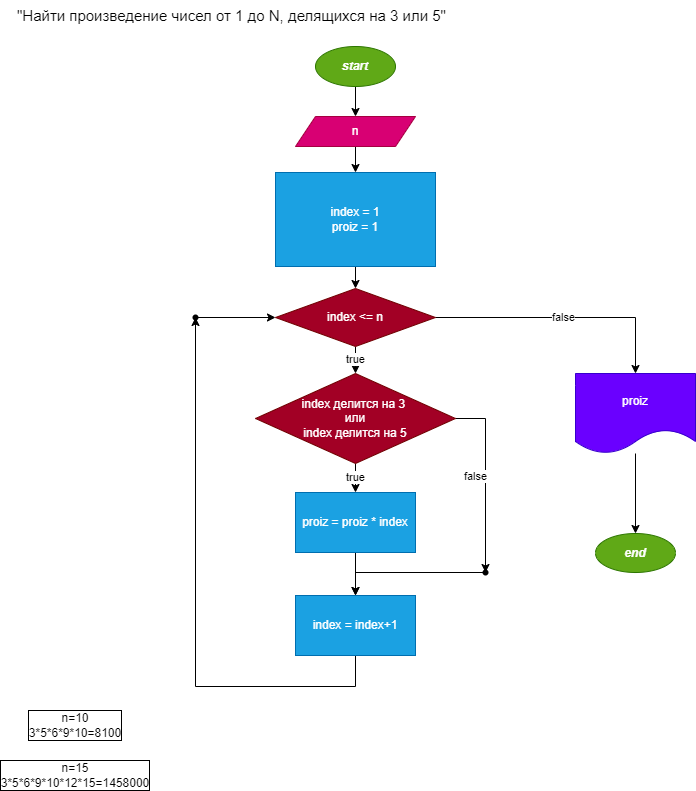

The diagram above was exported from draw.io. Its source (the exported page's mxGraphModel, read from the mxfile embedded in the PNG):
<mxGraphModel dx="478" dy="179" grid="1" gridSize="10" guides="1" tooltips="1" connect="1" arrows="1" fold="1" page="1" pageScale="1" pageWidth="850" pageHeight="1100" math="0" shadow="0">
  <root>
    <mxCell id="0" />
    <mxCell id="1" parent="0" />
    <mxCell id="3" value="" style="edgeStyle=orthogonalEdgeStyle;rounded=0;orthogonalLoop=1;jettySize=auto;html=1;" edge="1" parent="1" source="4" target="6">
      <mxGeometry relative="1" as="geometry" />
    </mxCell>
    <mxCell id="4" value="start" style="ellipse;whiteSpace=wrap;html=1;fillColor=#60a917;fontColor=#ffffff;strokeColor=#2D7600;fontStyle=3" vertex="1" parent="1">
      <mxGeometry x="320" y="66" width="80" height="40" as="geometry" />
    </mxCell>
    <mxCell id="5" value="" style="edgeStyle=orthogonalEdgeStyle;rounded=0;orthogonalLoop=1;jettySize=auto;html=1;" edge="1" parent="1" source="6" target="8">
      <mxGeometry relative="1" as="geometry" />
    </mxCell>
    <mxCell id="6" value="n" style="shape=parallelogram;perimeter=parallelogramPerimeter;whiteSpace=wrap;html=1;fixedSize=1;fillColor=#d80073;fontColor=#ffffff;strokeColor=#A50040;" vertex="1" parent="1">
      <mxGeometry x="300" y="136" width="120" height="30" as="geometry" />
    </mxCell>
    <mxCell id="7" value="" style="edgeStyle=orthogonalEdgeStyle;rounded=0;orthogonalLoop=1;jettySize=auto;html=1;exitX=0.5;exitY=1;exitDx=0;exitDy=0;" edge="1" parent="1" source="8" target="11">
      <mxGeometry relative="1" as="geometry">
        <mxPoint x="360" y="293" as="sourcePoint" />
      </mxGeometry>
    </mxCell>
    <mxCell id="8" value="index = 1&lt;br style=&quot;border-color: var(--border-color);&quot;&gt;proiz = 1" style="whiteSpace=wrap;html=1;fillColor=#1ba1e2;fontColor=#ffffff;strokeColor=#006EAF;" vertex="1" parent="1">
      <mxGeometry x="280" y="192" width="160" height="94" as="geometry" />
    </mxCell>
    <mxCell id="9" value="true" style="edgeStyle=orthogonalEdgeStyle;rounded=0;orthogonalLoop=1;jettySize=auto;html=1;" edge="1" parent="1" source="11" target="14">
      <mxGeometry relative="1" as="geometry" />
    </mxCell>
    <mxCell id="10" value="false" style="edgeStyle=orthogonalEdgeStyle;rounded=0;orthogonalLoop=1;jettySize=auto;html=1;" edge="1" parent="1" source="11" target="24">
      <mxGeometry relative="1" as="geometry" />
    </mxCell>
    <mxCell id="11" value="index &amp;lt;= n" style="rhombus;whiteSpace=wrap;html=1;fillColor=#a20025;fontColor=#ffffff;strokeColor=#6F0000;" vertex="1" parent="1">
      <mxGeometry x="280" y="308" width="160" height="58" as="geometry" />
    </mxCell>
    <mxCell id="12" value="true" style="edgeStyle=orthogonalEdgeStyle;rounded=0;orthogonalLoop=1;jettySize=auto;html=1;" edge="1" parent="1" source="14" target="16">
      <mxGeometry relative="1" as="geometry" />
    </mxCell>
    <mxCell id="13" value="false" style="edgeStyle=orthogonalEdgeStyle;rounded=0;orthogonalLoop=1;jettySize=auto;html=1;" edge="1" parent="1" source="14" target="20">
      <mxGeometry x="-0.0435" y="-10" relative="1" as="geometry">
        <mxPoint as="offset" />
      </mxGeometry>
    </mxCell>
    <mxCell id="14" value="index делится на 3&amp;nbsp;&lt;br&gt;или&lt;br&gt;index делится на 5" style="rhombus;whiteSpace=wrap;html=1;fillColor=#a20025;fontColor=#ffffff;strokeColor=#6F0000;" vertex="1" parent="1">
      <mxGeometry x="260" y="393" width="200" height="90" as="geometry" />
    </mxCell>
    <mxCell id="15" value="" style="edgeStyle=orthogonalEdgeStyle;rounded=0;orthogonalLoop=1;jettySize=auto;html=1;" edge="1" parent="1" source="16" target="18">
      <mxGeometry relative="1" as="geometry" />
    </mxCell>
    <mxCell id="16" value="proiz = proiz * index" style="whiteSpace=wrap;html=1;fillColor=#1ba1e2;fontColor=#ffffff;strokeColor=#006EAF;" vertex="1" parent="1">
      <mxGeometry x="300" y="512" width="120" height="60" as="geometry" />
    </mxCell>
    <mxCell id="17" value="" style="edgeStyle=orthogonalEdgeStyle;rounded=0;orthogonalLoop=1;jettySize=auto;html=1;" edge="1" parent="1" source="18" target="22">
      <mxGeometry relative="1" as="geometry">
        <Array as="points">
          <mxPoint x="360" y="706" />
          <mxPoint x="200" y="706" />
        </Array>
      </mxGeometry>
    </mxCell>
    <mxCell id="18" value="index = index+1" style="whiteSpace=wrap;html=1;fillColor=#1ba1e2;fontColor=#ffffff;strokeColor=#006EAF;" vertex="1" parent="1">
      <mxGeometry x="300" y="615" width="120" height="60" as="geometry" />
    </mxCell>
    <mxCell id="19" value="" style="edgeStyle=orthogonalEdgeStyle;rounded=0;orthogonalLoop=1;jettySize=auto;html=1;" edge="1" parent="1" source="20" target="18">
      <mxGeometry relative="1" as="geometry" />
    </mxCell>
    <mxCell id="20" value="" style="shape=waypoint;sketch=0;size=6;pointerEvents=1;points=[];fillColor=default;resizable=0;rotatable=0;perimeter=centerPerimeter;snapToPoint=1;" vertex="1" parent="1">
      <mxGeometry x="470" y="572" width="40" height="40" as="geometry" />
    </mxCell>
    <mxCell id="21" value="" style="edgeStyle=orthogonalEdgeStyle;rounded=0;orthogonalLoop=1;jettySize=auto;html=1;" edge="1" parent="1" source="22" target="11">
      <mxGeometry relative="1" as="geometry" />
    </mxCell>
    <mxCell id="22" value="" style="shape=waypoint;sketch=0;size=6;pointerEvents=1;points=[];fillColor=default;resizable=0;rotatable=0;perimeter=centerPerimeter;snapToPoint=1;" vertex="1" parent="1">
      <mxGeometry x="180" y="317" width="40" height="40" as="geometry" />
    </mxCell>
    <mxCell id="23" value="" style="edgeStyle=orthogonalEdgeStyle;rounded=0;orthogonalLoop=1;jettySize=auto;html=1;" edge="1" parent="1" source="24" target="25">
      <mxGeometry relative="1" as="geometry" />
    </mxCell>
    <mxCell id="24" value="proiz" style="shape=document;whiteSpace=wrap;html=1;boundedLbl=1;fillColor=#6a00ff;fontColor=#ffffff;strokeColor=#3700CC;fontStyle=0" vertex="1" parent="1">
      <mxGeometry x="580" y="393" width="120" height="80" as="geometry" />
    </mxCell>
    <mxCell id="25" value="end" style="ellipse;whiteSpace=wrap;html=1;fillColor=#60a917;fontColor=#ffffff;strokeColor=#2D7600;fontStyle=3" vertex="1" parent="1">
      <mxGeometry x="600" y="553" width="80" height="39" as="geometry" />
    </mxCell>
    <mxCell id="27" value="&lt;span style=&quot;font-family: roboto, &amp;quot;san francisco&amp;quot;, &amp;quot;helvetica neue&amp;quot;, helvetica, arial; font-size: 15px;&quot;&gt;&quot;Найти произведение чисел от 1 до N, делящихся на 3 или 5&quot;&lt;/span&gt;" style="text;whiteSpace=wrap;html=1;fontColor=default;labelBackgroundColor=default;labelBorderColor=none;" vertex="1" parent="1">
      <mxGeometry x="20" y="20" width="440" height="30" as="geometry" />
    </mxCell>
    <mxCell id="29" value="n=10&lt;br&gt;3*5*6*9*10=8100" style="text;html=1;strokeColor=none;fillColor=none;align=center;verticalAlign=middle;whiteSpace=wrap;rounded=0;labelBackgroundColor=default;labelBorderColor=default;fontColor=default;" vertex="1" parent="1">
      <mxGeometry x="50" y="730" width="60" height="30" as="geometry" />
    </mxCell>
    <mxCell id="30" value="n=15&lt;br&gt;3*5*6*9*10*12*15=1458000" style="text;html=1;strokeColor=none;fillColor=none;align=center;verticalAlign=middle;whiteSpace=wrap;rounded=0;labelBackgroundColor=default;labelBorderColor=default;fontColor=default;" vertex="1" parent="1">
      <mxGeometry x="50" y="780" width="60" height="30" as="geometry" />
    </mxCell>
  </root>
</mxGraphModel>